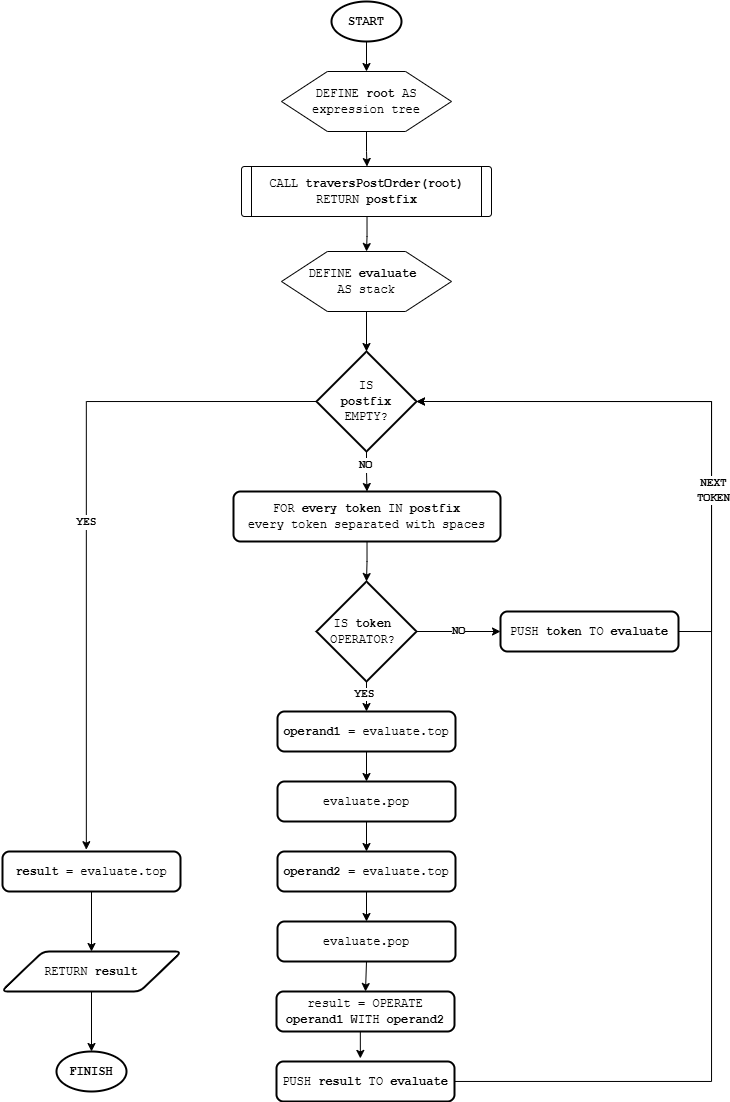

The diagram above was exported from draw.io. Its source (the exported page's mxGraphModel, read from the mxfile embedded in the PNG):
<mxGraphModel dx="1649" dy="827" grid="1" gridSize="10" guides="1" tooltips="1" connect="1" arrows="1" fold="1" page="1" pageScale="1" pageWidth="850" pageHeight="1100" math="0" shadow="0">
  <root>
    <mxCell id="0" />
    <mxCell id="1" parent="0" />
    <mxCell id="jHWkcK_fNF3rv9SU7IpW-26" style="edgeStyle=orthogonalEdgeStyle;rounded=0;orthogonalLoop=1;jettySize=auto;html=1;exitX=0.5;exitY=1;exitDx=0;exitDy=0;exitPerimeter=0;" edge="1" parent="1" source="Mu3d9psEGLDNSIbeKmyW-15" target="jHWkcK_fNF3rv9SU7IpW-2">
      <mxGeometry relative="1" as="geometry" />
    </mxCell>
    <mxCell id="Mu3d9psEGLDNSIbeKmyW-15" value="&lt;font face=&quot;Courier New&quot;&gt;&lt;b&gt;START&lt;/b&gt;&lt;/font&gt;" style="strokeWidth=2;html=1;shape=mxgraph.flowchart.start_1;whiteSpace=wrap;" parent="1" vertex="1">
      <mxGeometry x="390" y="10" width="70" height="40" as="geometry" />
    </mxCell>
    <mxCell id="jHWkcK_fNF3rv9SU7IpW-3" value="" style="group" vertex="1" connectable="0" parent="1">
      <mxGeometry x="340" y="70" width="170" height="80" as="geometry" />
    </mxCell>
    <mxCell id="jHWkcK_fNF3rv9SU7IpW-1" value="" style="verticalLabelPosition=bottom;verticalAlign=top;html=1;shape=hexagon;perimeter=hexagonPerimeter2;arcSize=6;size=0.27;" vertex="1" parent="jHWkcK_fNF3rv9SU7IpW-3">
      <mxGeometry y="10" width="170" height="60" as="geometry" />
    </mxCell>
    <mxCell id="jHWkcK_fNF3rv9SU7IpW-2" value="&lt;span style=&quot;font-family: &amp;quot;Courier New&amp;quot;;&quot;&gt;DEFINE&amp;nbsp;&lt;/span&gt;&lt;b style=&quot;font-family: &amp;quot;Courier New&amp;quot;;&quot;&gt;root&lt;/b&gt;&lt;span style=&quot;font-family: &amp;quot;Courier New&amp;quot;;&quot;&gt;&amp;nbsp;AS expression tree&lt;/span&gt;" style="text;html=1;align=center;verticalAlign=middle;whiteSpace=wrap;rounded=0;" vertex="1" parent="jHWkcK_fNF3rv9SU7IpW-3">
      <mxGeometry x="10" y="10" width="150" height="60" as="geometry" />
    </mxCell>
    <mxCell id="jHWkcK_fNF3rv9SU7IpW-12" value="" style="group" vertex="1" connectable="0" parent="1">
      <mxGeometry x="300" y="160" width="250" height="80" as="geometry" />
    </mxCell>
    <mxCell id="jHWkcK_fNF3rv9SU7IpW-4" value="" style="verticalLabelPosition=bottom;verticalAlign=top;html=1;shape=process;whiteSpace=wrap;rounded=1;size=0.04;arcSize=6;" vertex="1" parent="jHWkcK_fNF3rv9SU7IpW-12">
      <mxGeometry y="15" width="250" height="50" as="geometry" />
    </mxCell>
    <mxCell id="jHWkcK_fNF3rv9SU7IpW-11" value="&lt;font face=&quot;Courier New&quot;&gt;CALL &lt;b&gt;traversPostOrder(root)&lt;/b&gt;&lt;/font&gt;&lt;div&gt;&lt;font face=&quot;Courier New&quot;&gt;RETURN &lt;b&gt;postfix&lt;/b&gt;&lt;/font&gt;&lt;/div&gt;" style="text;html=1;align=center;verticalAlign=middle;whiteSpace=wrap;rounded=0;" vertex="1" parent="jHWkcK_fNF3rv9SU7IpW-12">
      <mxGeometry x="13" y="15" width="225" height="50" as="geometry" />
    </mxCell>
    <mxCell id="jHWkcK_fNF3rv9SU7IpW-13" value="" style="group" vertex="1" connectable="0" parent="1">
      <mxGeometry x="340" y="250" width="170" height="80" as="geometry" />
    </mxCell>
    <mxCell id="jHWkcK_fNF3rv9SU7IpW-14" value="" style="verticalLabelPosition=bottom;verticalAlign=top;html=1;shape=hexagon;perimeter=hexagonPerimeter2;arcSize=6;size=0.27;" vertex="1" parent="jHWkcK_fNF3rv9SU7IpW-13">
      <mxGeometry y="10" width="170" height="60" as="geometry" />
    </mxCell>
    <mxCell id="jHWkcK_fNF3rv9SU7IpW-15" value="&lt;span style=&quot;font-family: &amp;quot;Courier New&amp;quot;;&quot;&gt;DEFINE&amp;nbsp;&lt;/span&gt;&lt;b style=&quot;font-family: &amp;quot;Courier New&amp;quot;;&quot;&gt;evaluate&lt;/b&gt;&lt;span style=&quot;font-family: &amp;quot;Courier New&amp;quot;;&quot;&gt;&amp;nbsp;&lt;/span&gt;&lt;div&gt;&lt;span style=&quot;font-family: &amp;quot;Courier New&amp;quot;;&quot;&gt;AS stack&lt;/span&gt;&lt;/div&gt;" style="text;html=1;align=center;verticalAlign=middle;whiteSpace=wrap;rounded=0;" vertex="1" parent="jHWkcK_fNF3rv9SU7IpW-13">
      <mxGeometry x="10" y="10" width="150" height="60" as="geometry" />
    </mxCell>
    <mxCell id="jHWkcK_fNF3rv9SU7IpW-33" style="edgeStyle=orthogonalEdgeStyle;rounded=0;orthogonalLoop=1;jettySize=auto;html=1;exitX=0.5;exitY=1;exitDx=0;exitDy=0;exitPerimeter=0;entryX=0.5;entryY=0;entryDx=0;entryDy=0;" edge="1" parent="1" source="jHWkcK_fNF3rv9SU7IpW-16" target="jHWkcK_fNF3rv9SU7IpW-17">
      <mxGeometry relative="1" as="geometry" />
    </mxCell>
    <mxCell id="jHWkcK_fNF3rv9SU7IpW-34" value="&lt;b&gt;&lt;font face=&quot;Courier New&quot;&gt;NO&lt;/font&gt;&lt;/b&gt;" style="edgeLabel;html=1;align=center;verticalAlign=middle;resizable=0;points=[];" vertex="1" connectable="0" parent="jHWkcK_fNF3rv9SU7IpW-33">
      <mxGeometry x="-0.3155" y="-1" relative="1" as="geometry">
        <mxPoint as="offset" />
      </mxGeometry>
    </mxCell>
    <mxCell id="jHWkcK_fNF3rv9SU7IpW-16" value="&lt;font face=&quot;Courier New&quot;&gt;IS&lt;/font&gt;&lt;div&gt;&lt;font face=&quot;Courier New&quot;&gt;&lt;b&gt;postfix&lt;/b&gt;&lt;/font&gt;&lt;/div&gt;&lt;div&gt;&lt;font face=&quot;Courier New&quot;&gt;EMPTY?&lt;/font&gt;&lt;/div&gt;" style="strokeWidth=2;html=1;shape=mxgraph.flowchart.decision;whiteSpace=wrap;" vertex="1" parent="1">
      <mxGeometry x="375" y="360" width="100" height="100" as="geometry" />
    </mxCell>
    <mxCell id="jHWkcK_fNF3rv9SU7IpW-35" value="" style="edgeStyle=orthogonalEdgeStyle;rounded=0;orthogonalLoop=1;jettySize=auto;html=1;" edge="1" parent="1" source="jHWkcK_fNF3rv9SU7IpW-17" target="jHWkcK_fNF3rv9SU7IpW-18">
      <mxGeometry relative="1" as="geometry" />
    </mxCell>
    <mxCell id="jHWkcK_fNF3rv9SU7IpW-17" value="&lt;font face=&quot;Courier New&quot;&gt;FOR &lt;b&gt;every token&lt;/b&gt; IN &lt;b&gt;postfix&lt;/b&gt;&lt;/font&gt;&lt;div&gt;&lt;font face=&quot;Courier New&quot;&gt;every token&lt;b&gt; &lt;/b&gt;separated with spaces&lt;/font&gt;&lt;/div&gt;" style="rounded=1;whiteSpace=wrap;html=1;absoluteArcSize=1;arcSize=14;strokeWidth=2;" vertex="1" parent="1">
      <mxGeometry x="292" y="500" width="267" height="50" as="geometry" />
    </mxCell>
    <mxCell id="jHWkcK_fNF3rv9SU7IpW-36" style="edgeStyle=orthogonalEdgeStyle;rounded=0;orthogonalLoop=1;jettySize=auto;html=1;exitX=1;exitY=0.5;exitDx=0;exitDy=0;exitPerimeter=0;entryX=0;entryY=0.5;entryDx=0;entryDy=0;" edge="1" parent="1" source="jHWkcK_fNF3rv9SU7IpW-18" target="jHWkcK_fNF3rv9SU7IpW-25">
      <mxGeometry relative="1" as="geometry" />
    </mxCell>
    <mxCell id="jHWkcK_fNF3rv9SU7IpW-42" value="&lt;b&gt;&lt;font face=&quot;Courier New&quot;&gt;NO&lt;/font&gt;&lt;/b&gt;" style="edgeLabel;html=1;align=center;verticalAlign=middle;resizable=0;points=[];" vertex="1" connectable="0" parent="jHWkcK_fNF3rv9SU7IpW-36">
      <mxGeometry x="0.0021" relative="1" as="geometry">
        <mxPoint as="offset" />
      </mxGeometry>
    </mxCell>
    <mxCell id="jHWkcK_fNF3rv9SU7IpW-43" style="edgeStyle=orthogonalEdgeStyle;rounded=0;orthogonalLoop=1;jettySize=auto;html=1;exitX=0.5;exitY=1;exitDx=0;exitDy=0;exitPerimeter=0;entryX=0.5;entryY=0;entryDx=0;entryDy=0;" edge="1" parent="1" source="jHWkcK_fNF3rv9SU7IpW-18" target="jHWkcK_fNF3rv9SU7IpW-19">
      <mxGeometry relative="1" as="geometry" />
    </mxCell>
    <mxCell id="jHWkcK_fNF3rv9SU7IpW-44" value="&lt;font&gt;&lt;b&gt;YES&lt;/b&gt;&lt;/font&gt;" style="edgeLabel;html=1;align=center;verticalAlign=middle;resizable=0;points=[];fontFamily=Courier New;" vertex="1" connectable="0" parent="jHWkcK_fNF3rv9SU7IpW-43">
      <mxGeometry x="-0.1623" y="-2" relative="1" as="geometry">
        <mxPoint as="offset" />
      </mxGeometry>
    </mxCell>
    <mxCell id="jHWkcK_fNF3rv9SU7IpW-18" value="&lt;font face=&quot;Courier New&quot;&gt;IS &lt;b&gt;token&amp;nbsp;&lt;/b&gt;&lt;/font&gt;&lt;div&gt;&lt;font face=&quot;Courier New&quot;&gt;OPERATOR?&lt;b&gt;&amp;nbsp;&lt;/b&gt;&lt;/font&gt;&lt;/div&gt;" style="strokeWidth=2;html=1;shape=mxgraph.flowchart.decision;whiteSpace=wrap;" vertex="1" parent="1">
      <mxGeometry x="375" y="590" width="100" height="100" as="geometry" />
    </mxCell>
    <mxCell id="jHWkcK_fNF3rv9SU7IpW-45" style="edgeStyle=orthogonalEdgeStyle;rounded=0;orthogonalLoop=1;jettySize=auto;html=1;exitX=0.5;exitY=1;exitDx=0;exitDy=0;entryX=0.5;entryY=0;entryDx=0;entryDy=0;" edge="1" parent="1" source="jHWkcK_fNF3rv9SU7IpW-19" target="jHWkcK_fNF3rv9SU7IpW-20">
      <mxGeometry relative="1" as="geometry" />
    </mxCell>
    <mxCell id="jHWkcK_fNF3rv9SU7IpW-19" value="&lt;font face=&quot;Courier New&quot;&gt;&lt;b&gt;operand1 &lt;/b&gt;= evaluate.top&lt;/font&gt;" style="rounded=1;whiteSpace=wrap;html=1;absoluteArcSize=1;arcSize=14;strokeWidth=2;" vertex="1" parent="1">
      <mxGeometry x="336" y="720" width="178" height="40" as="geometry" />
    </mxCell>
    <mxCell id="jHWkcK_fNF3rv9SU7IpW-46" style="edgeStyle=orthogonalEdgeStyle;rounded=0;orthogonalLoop=1;jettySize=auto;html=1;exitX=0.5;exitY=1;exitDx=0;exitDy=0;entryX=0.5;entryY=0;entryDx=0;entryDy=0;" edge="1" parent="1" source="jHWkcK_fNF3rv9SU7IpW-20" target="jHWkcK_fNF3rv9SU7IpW-21">
      <mxGeometry relative="1" as="geometry" />
    </mxCell>
    <mxCell id="jHWkcK_fNF3rv9SU7IpW-20" value="&lt;font face=&quot;Courier New&quot;&gt;evaluate.pop&lt;/font&gt;" style="rounded=1;whiteSpace=wrap;html=1;absoluteArcSize=1;arcSize=14;strokeWidth=2;" vertex="1" parent="1">
      <mxGeometry x="336" y="790" width="178" height="40" as="geometry" />
    </mxCell>
    <mxCell id="jHWkcK_fNF3rv9SU7IpW-47" style="edgeStyle=orthogonalEdgeStyle;rounded=0;orthogonalLoop=1;jettySize=auto;html=1;exitX=0.5;exitY=1;exitDx=0;exitDy=0;entryX=0.5;entryY=0;entryDx=0;entryDy=0;" edge="1" parent="1" source="jHWkcK_fNF3rv9SU7IpW-21" target="jHWkcK_fNF3rv9SU7IpW-22">
      <mxGeometry relative="1" as="geometry" />
    </mxCell>
    <mxCell id="jHWkcK_fNF3rv9SU7IpW-21" value="&lt;font face=&quot;Courier New&quot;&gt;&lt;b&gt;operand2&amp;nbsp;&lt;/b&gt;= evaluate.top&lt;/font&gt;" style="rounded=1;whiteSpace=wrap;html=1;absoluteArcSize=1;arcSize=14;strokeWidth=2;" vertex="1" parent="1">
      <mxGeometry x="336" y="860" width="178" height="40" as="geometry" />
    </mxCell>
    <mxCell id="jHWkcK_fNF3rv9SU7IpW-48" style="edgeStyle=orthogonalEdgeStyle;rounded=0;orthogonalLoop=1;jettySize=auto;html=1;exitX=0.5;exitY=1;exitDx=0;exitDy=0;entryX=0.5;entryY=0;entryDx=0;entryDy=0;" edge="1" parent="1" source="jHWkcK_fNF3rv9SU7IpW-22" target="jHWkcK_fNF3rv9SU7IpW-23">
      <mxGeometry relative="1" as="geometry" />
    </mxCell>
    <mxCell id="jHWkcK_fNF3rv9SU7IpW-22" value="&lt;font face=&quot;Courier New&quot;&gt;evaluate.pop&lt;/font&gt;" style="rounded=1;whiteSpace=wrap;html=1;absoluteArcSize=1;arcSize=14;strokeWidth=2;" vertex="1" parent="1">
      <mxGeometry x="336" y="930" width="178" height="40" as="geometry" />
    </mxCell>
    <mxCell id="jHWkcK_fNF3rv9SU7IpW-23" value="&lt;font face=&quot;Courier New&quot;&gt;result = OPERATE &lt;b&gt;operand1 &lt;/b&gt;WITH &lt;b&gt;operand2&lt;/b&gt;&lt;/font&gt;" style="rounded=1;whiteSpace=wrap;html=1;absoluteArcSize=1;arcSize=14;strokeWidth=2;" vertex="1" parent="1">
      <mxGeometry x="335" y="1000" width="178" height="40" as="geometry" />
    </mxCell>
    <mxCell id="jHWkcK_fNF3rv9SU7IpW-24" value="&lt;font face=&quot;Courier New&quot;&gt;PUSH &lt;b&gt;result&lt;/b&gt; TO &lt;b&gt;evaluate&lt;/b&gt;&lt;/font&gt;" style="rounded=1;whiteSpace=wrap;html=1;absoluteArcSize=1;arcSize=14;strokeWidth=2;" vertex="1" parent="1">
      <mxGeometry x="335" y="1070" width="178" height="40" as="geometry" />
    </mxCell>
    <mxCell id="jHWkcK_fNF3rv9SU7IpW-25" value="&lt;font face=&quot;Courier New&quot;&gt;PUSH &lt;b&gt;token&lt;/b&gt; TO &lt;b&gt;evaluate&lt;/b&gt;&lt;/font&gt;" style="rounded=1;whiteSpace=wrap;html=1;absoluteArcSize=1;arcSize=14;strokeWidth=2;" vertex="1" parent="1">
      <mxGeometry x="559" y="620" width="178" height="40" as="geometry" />
    </mxCell>
    <mxCell id="jHWkcK_fNF3rv9SU7IpW-30" style="edgeStyle=orthogonalEdgeStyle;rounded=0;orthogonalLoop=1;jettySize=auto;html=1;exitX=0.5;exitY=1;exitDx=0;exitDy=0;" edge="1" parent="1" source="jHWkcK_fNF3rv9SU7IpW-2" target="jHWkcK_fNF3rv9SU7IpW-11">
      <mxGeometry relative="1" as="geometry" />
    </mxCell>
    <mxCell id="jHWkcK_fNF3rv9SU7IpW-31" style="edgeStyle=orthogonalEdgeStyle;rounded=0;orthogonalLoop=1;jettySize=auto;html=1;" edge="1" parent="1" source="jHWkcK_fNF3rv9SU7IpW-11" target="jHWkcK_fNF3rv9SU7IpW-15">
      <mxGeometry relative="1" as="geometry" />
    </mxCell>
    <mxCell id="jHWkcK_fNF3rv9SU7IpW-32" style="edgeStyle=orthogonalEdgeStyle;rounded=0;orthogonalLoop=1;jettySize=auto;html=1;exitX=0.5;exitY=1;exitDx=0;exitDy=0;entryX=0.5;entryY=0;entryDx=0;entryDy=0;entryPerimeter=0;" edge="1" parent="1" source="jHWkcK_fNF3rv9SU7IpW-15" target="jHWkcK_fNF3rv9SU7IpW-16">
      <mxGeometry relative="1" as="geometry" />
    </mxCell>
    <mxCell id="jHWkcK_fNF3rv9SU7IpW-49" style="edgeStyle=orthogonalEdgeStyle;rounded=0;orthogonalLoop=1;jettySize=auto;html=1;exitX=0.5;exitY=1;exitDx=0;exitDy=0;entryX=0.471;entryY=-0.077;entryDx=0;entryDy=0;entryPerimeter=0;" edge="1" parent="1" source="jHWkcK_fNF3rv9SU7IpW-23" target="jHWkcK_fNF3rv9SU7IpW-24">
      <mxGeometry relative="1" as="geometry" />
    </mxCell>
    <mxCell id="jHWkcK_fNF3rv9SU7IpW-52" style="edgeStyle=orthogonalEdgeStyle;rounded=0;orthogonalLoop=1;jettySize=auto;html=1;entryX=1;entryY=0.5;entryDx=0;entryDy=0;entryPerimeter=0;" edge="1" parent="1" source="jHWkcK_fNF3rv9SU7IpW-24" target="jHWkcK_fNF3rv9SU7IpW-16">
      <mxGeometry relative="1" as="geometry">
        <Array as="points">
          <mxPoint x="770" y="1090" />
          <mxPoint x="770" y="410" />
        </Array>
      </mxGeometry>
    </mxCell>
    <mxCell id="jHWkcK_fNF3rv9SU7IpW-53" style="edgeStyle=orthogonalEdgeStyle;rounded=0;orthogonalLoop=1;jettySize=auto;html=1;exitX=1;exitY=0.5;exitDx=0;exitDy=0;entryX=1;entryY=0.5;entryDx=0;entryDy=0;entryPerimeter=0;" edge="1" parent="1" source="jHWkcK_fNF3rv9SU7IpW-25" target="jHWkcK_fNF3rv9SU7IpW-16">
      <mxGeometry relative="1" as="geometry">
        <Array as="points">
          <mxPoint x="770" y="640" />
          <mxPoint x="770" y="410" />
        </Array>
      </mxGeometry>
    </mxCell>
    <mxCell id="jHWkcK_fNF3rv9SU7IpW-54" value="&lt;b&gt;&lt;font face=&quot;Courier New&quot;&gt;NEXT&lt;/font&gt;&lt;/b&gt;&lt;div&gt;&lt;b&gt;&lt;font face=&quot;Courier New&quot;&gt;TOKEN&lt;/font&gt;&lt;/b&gt;&lt;/div&gt;" style="edgeLabel;html=1;align=center;verticalAlign=middle;resizable=0;points=[];" vertex="1" connectable="0" parent="jHWkcK_fNF3rv9SU7IpW-53">
      <mxGeometry x="-0.3733" y="-2" relative="1" as="geometry">
        <mxPoint as="offset" />
      </mxGeometry>
    </mxCell>
    <mxCell id="jHWkcK_fNF3rv9SU7IpW-55" value="&lt;font face=&quot;Courier New&quot;&gt;RETURN &lt;b&gt;result&lt;/b&gt;&lt;/font&gt;" style="shape=parallelogram;html=1;strokeWidth=2;perimeter=parallelogramPerimeter;whiteSpace=wrap;rounded=1;arcSize=12;size=0.23;" vertex="1" parent="1">
      <mxGeometry x="60" y="960" width="180" height="40" as="geometry" />
    </mxCell>
    <mxCell id="jHWkcK_fNF3rv9SU7IpW-61" style="edgeStyle=orthogonalEdgeStyle;rounded=0;orthogonalLoop=1;jettySize=auto;html=1;exitX=0.5;exitY=1;exitDx=0;exitDy=0;entryX=0.5;entryY=0;entryDx=0;entryDy=0;" edge="1" parent="1" source="jHWkcK_fNF3rv9SU7IpW-56" target="jHWkcK_fNF3rv9SU7IpW-55">
      <mxGeometry relative="1" as="geometry" />
    </mxCell>
    <mxCell id="jHWkcK_fNF3rv9SU7IpW-56" value="&lt;font face=&quot;Courier New&quot;&gt;&lt;b&gt;result&lt;/b&gt; = evaluate.top&lt;/font&gt;" style="rounded=1;whiteSpace=wrap;html=1;absoluteArcSize=1;arcSize=14;strokeWidth=2;" vertex="1" parent="1">
      <mxGeometry x="61" y="860" width="178" height="40" as="geometry" />
    </mxCell>
    <mxCell id="jHWkcK_fNF3rv9SU7IpW-57" value="&lt;font face=&quot;Courier New&quot;&gt;&lt;b&gt;FINISH&lt;/b&gt;&lt;/font&gt;" style="strokeWidth=2;html=1;shape=mxgraph.flowchart.start_1;whiteSpace=wrap;" vertex="1" parent="1">
      <mxGeometry x="115" y="1060" width="70" height="40" as="geometry" />
    </mxCell>
    <mxCell id="jHWkcK_fNF3rv9SU7IpW-59" style="edgeStyle=orthogonalEdgeStyle;rounded=0;orthogonalLoop=1;jettySize=auto;html=1;exitX=0;exitY=0.5;exitDx=0;exitDy=0;exitPerimeter=0;entryX=0.471;entryY=-0.045;entryDx=0;entryDy=0;entryPerimeter=0;" edge="1" parent="1" source="jHWkcK_fNF3rv9SU7IpW-16" target="jHWkcK_fNF3rv9SU7IpW-56">
      <mxGeometry relative="1" as="geometry" />
    </mxCell>
    <mxCell id="jHWkcK_fNF3rv9SU7IpW-60" value="&lt;b&gt;&lt;font face=&quot;Courier New&quot;&gt;YES&lt;/font&gt;&lt;/b&gt;" style="edgeLabel;html=1;align=center;verticalAlign=middle;resizable=0;points=[];" vertex="1" connectable="0" parent="jHWkcK_fNF3rv9SU7IpW-59">
      <mxGeometry x="0.0335" relative="1" as="geometry">
        <mxPoint as="offset" />
      </mxGeometry>
    </mxCell>
    <mxCell id="jHWkcK_fNF3rv9SU7IpW-62" style="edgeStyle=orthogonalEdgeStyle;rounded=0;orthogonalLoop=1;jettySize=auto;html=1;exitX=0.5;exitY=1;exitDx=0;exitDy=0;entryX=0.5;entryY=0;entryDx=0;entryDy=0;entryPerimeter=0;" edge="1" parent="1" source="jHWkcK_fNF3rv9SU7IpW-55" target="jHWkcK_fNF3rv9SU7IpW-57">
      <mxGeometry relative="1" as="geometry" />
    </mxCell>
  </root>
</mxGraphModel>